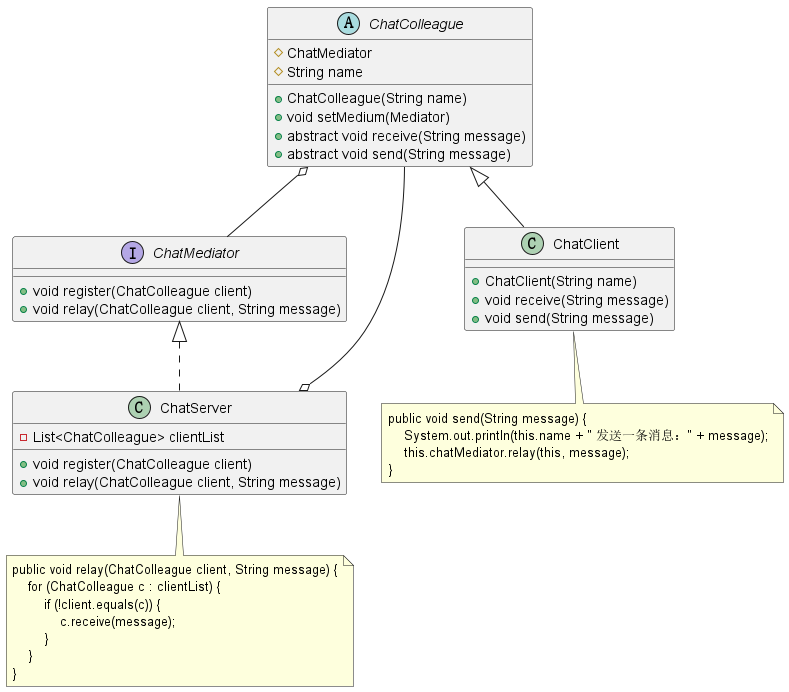

The diagram above was rendered by PlantUML. Its source (embedded in the PNG):
@startuml

ChatColleague o-- ChatMediator
ChatServer o-- ChatColleague

interface ChatMediator {
  +void register(ChatColleague client)
  +void relay(ChatColleague client, String message)
}

class ChatServer implements ChatMediator {
  -List<ChatColleague> clientList

  +void register(ChatColleague client)
  +void relay(ChatColleague client, String message)
}

abstract class ChatColleague {
  #ChatMediator
  #String name

  +ChatColleague(String name)
  +void setMedium(Mediator)
  +abstract void receive(String message)
  +abstract void send(String message)
}

class ChatClient extends ChatColleague {
  +ChatClient(String name)
  +void receive(String message)
  +void send(String message)
}

note as N
    public void send(String message) {
        System.out.println(this.name + " 发送一条消息：" + message);
        this.chatMediator.relay(this, message);
    }
end note

note as M
    public void relay(ChatColleague client, String message) {
        for (ChatColleague c : clientList) {
            if (!client.equals(c)) {
                c.receive(message);
            }
        }
    }
end note

ChatClient .. N

ChatServer .. M

@enduml